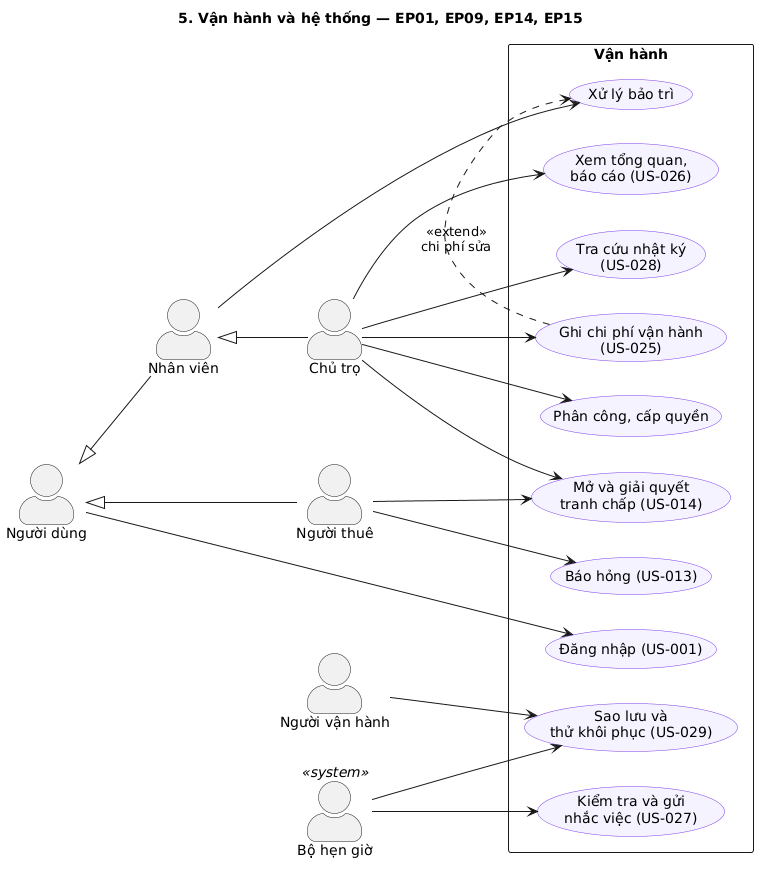

The diagram above was rendered by PlantUML. Its source (embedded in the PNG):
@startuml
title 5. Vận hành và hệ thống — EP01, EP09, EP14, EP15
left to right direction
skinparam packageStyle rectangle
skinparam actorStyle awesome
skinparam defaultFontName Arial
skinparam usecase {
  BackgroundColor #F5F3FF
  BorderColor #7C3AED
}

actor "Người dùng" as ND
actor "Nhân viên" as NV
actor "Chủ trọ" as CT
actor "Người thuê" as NT
actor "Người vận hành" as VH
actor "Bộ hẹn giờ" as TIMER <<system>>
ND <|-- NV
ND <|-- NT
NV <|-- CT

rectangle "Vận hành" {
  usecase "Đăng nhập (US-001)" as UC1
  usecase "Phân công, cấp quyền" as UC1b
  usecase "Báo hỏng (US-013)" as UC13a
  usecase "Xử lý bảo trì" as UC13
  usecase "Mở và giải quyết\ntranh chấp (US-014)" as UC14
  usecase "Ghi chi phí vận hành\n(US-025)" as UC25
  usecase "Xem tổng quan,\nbáo cáo (US-026)" as UC26
  usecase "Kiểm tra và gửi\nnhắc việc (US-027)" as UC27
  usecase "Tra cứu nhật ký\n(US-028)" as UC28
  usecase "Sao lưu và\nthử khôi phục (US-029)" as UC29
}

ND --> UC1
CT --> UC1b
NT --> UC13a
NV --> UC13
UC25 .> UC13 : <<extend>>\nchi phí sửa
NT --> UC14
CT --> UC14
CT --> UC25
CT --> UC26
TIMER --> UC27
CT --> UC28
VH --> UC29
TIMER --> UC29
@enduml